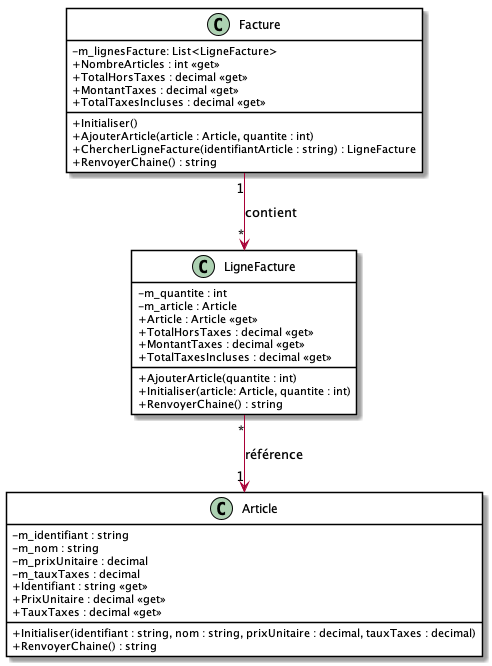

The diagram above was rendered by PlantUML. Its source (embedded in the PNG):
@startuml FactureDiagClasses
skinparam classAttributeIconSize 0
skinparam class {
    BackgroundColor White
    BorderColor #000
}

Facture "1" --> "*" LigneFacture : contient
LigneFacture "*" --> "1" Article : référence

class Facture {
    - m_lignesFacture: List<LigneFacture>
    + NombreArticles : int <<get>>
    + TotalHorsTaxes : decimal <<get>>
    + MontantTaxes : decimal <<get>>
    + TotalTaxesIncluses : decimal <<get>>
    + Initialiser()
    + AjouterArticle(article : Article, quantite : int)
    + ChercherLigneFacture(identifiantArticle : string) : LigneFacture
    + RenvoyerChaine() : string
}
class LigneFacture {
    - m_quantite : int
    - m_article : Article
    + Article : Article <<get>>
    + TotalHorsTaxes : decimal <<get>>
    + MontantTaxes : decimal <<get>>
    + TotalTaxesIncluses : decimal <<get>>
    + AjouterArticle(quantite : int)
    + Initialiser(article: Article, quantite : int)
    + RenvoyerChaine() : string
}
class Article {
    - m_identifiant : string
    - m_nom : string
    - m_prixUnitaire : decimal
    - m_tauxTaxes : decimal
    + Identifiant : string <<get>>
    + PrixUnitaire : decimal <<get>>
    + TauxTaxes : decimal <<get>>
    + Initialiser(identifiant : string, nom : string, prixUnitaire : decimal, tauxTaxes : decimal)
    + RenvoyerChaine() : string
}
@enduml